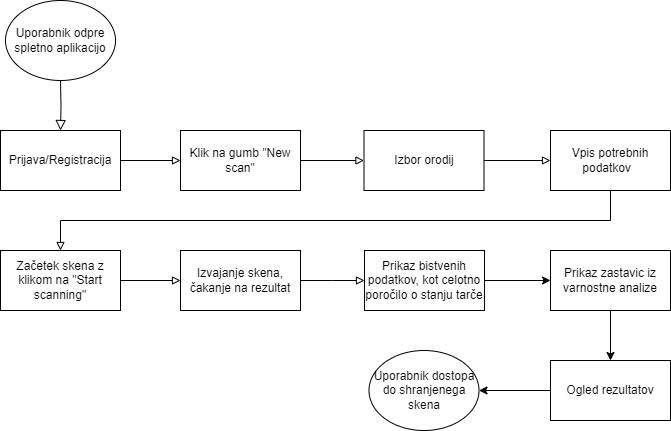

The diagram above was exported from draw.io. Its source (the exported page's mxGraphModel, read from the mxfile embedded in the PNG):
<mxGraphModel dx="1434" dy="786" grid="1" gridSize="10" guides="1" tooltips="1" connect="1" arrows="1" fold="1" page="1" pageScale="1" pageWidth="827" pageHeight="1169" math="0" shadow="0">
  <root>
    <mxCell id="WIyWlLk6GJQsqaUBKTNV-0" />
    <mxCell id="WIyWlLk6GJQsqaUBKTNV-1" parent="WIyWlLk6GJQsqaUBKTNV-0" />
    <mxCell id="d2RgJHA1MF-0FJi521Wp-0" value="" style="rounded=0;html=1;jettySize=auto;orthogonalLoop=1;fontSize=11;endArrow=block;endFill=0;endSize=8;strokeWidth=1;shadow=0;labelBackgroundColor=none;edgeStyle=orthogonalEdgeStyle;entryX=0.5;entryY=0;entryDx=0;entryDy=0;" parent="WIyWlLk6GJQsqaUBKTNV-1" target="d2RgJHA1MF-0FJi521Wp-2" edge="1">
      <mxGeometry relative="1" as="geometry">
        <mxPoint x="110" y="130" as="targetPoint" />
        <mxPoint x="110" y="80" as="sourcePoint" />
      </mxGeometry>
    </mxCell>
    <mxCell id="d2RgJHA1MF-0FJi521Wp-4" value="" style="edgeStyle=orthogonalEdgeStyle;rounded=0;orthogonalLoop=1;jettySize=auto;html=1;endArrow=block;endFill=0;" parent="WIyWlLk6GJQsqaUBKTNV-1" source="d2RgJHA1MF-0FJi521Wp-2" target="d2RgJHA1MF-0FJi521Wp-3" edge="1">
      <mxGeometry relative="1" as="geometry" />
    </mxCell>
    <mxCell id="d2RgJHA1MF-0FJi521Wp-2" value="Prijava/Registracija" style="rounded=0;whiteSpace=wrap;html=1;" parent="WIyWlLk6GJQsqaUBKTNV-1" vertex="1">
      <mxGeometry x="50" y="130" width="120" height="60" as="geometry" />
    </mxCell>
    <mxCell id="d2RgJHA1MF-0FJi521Wp-6" value="" style="edgeStyle=orthogonalEdgeStyle;rounded=0;orthogonalLoop=1;jettySize=auto;html=1;endArrow=block;endFill=0;" parent="WIyWlLk6GJQsqaUBKTNV-1" source="d2RgJHA1MF-0FJi521Wp-3" target="d2RgJHA1MF-0FJi521Wp-5" edge="1">
      <mxGeometry relative="1" as="geometry" />
    </mxCell>
    <mxCell id="d2RgJHA1MF-0FJi521Wp-3" value="Klik na gumb &quot;New scan&quot;" style="whiteSpace=wrap;html=1;rounded=0;" parent="WIyWlLk6GJQsqaUBKTNV-1" vertex="1">
      <mxGeometry x="230" y="130" width="120" height="60" as="geometry" />
    </mxCell>
    <mxCell id="d2RgJHA1MF-0FJi521Wp-9" value="" style="edgeStyle=orthogonalEdgeStyle;rounded=0;orthogonalLoop=1;jettySize=auto;html=1;endArrow=block;endFill=0;" parent="WIyWlLk6GJQsqaUBKTNV-1" source="d2RgJHA1MF-0FJi521Wp-5" target="d2RgJHA1MF-0FJi521Wp-8" edge="1">
      <mxGeometry relative="1" as="geometry" />
    </mxCell>
    <mxCell id="d2RgJHA1MF-0FJi521Wp-5" value="Izbor orodij" style="whiteSpace=wrap;html=1;rounded=0;" parent="WIyWlLk6GJQsqaUBKTNV-1" vertex="1">
      <mxGeometry x="413.5" y="130" width="120" height="60" as="geometry" />
    </mxCell>
    <mxCell id="d2RgJHA1MF-0FJi521Wp-7" value="Uporabnik odpre spletno aplikacijo" style="ellipse;whiteSpace=wrap;html=1;" parent="WIyWlLk6GJQsqaUBKTNV-1" vertex="1">
      <mxGeometry x="55" width="110" height="80" as="geometry" />
    </mxCell>
    <mxCell id="d2RgJHA1MF-0FJi521Wp-11" value="" style="edgeStyle=orthogonalEdgeStyle;rounded=0;orthogonalLoop=1;jettySize=auto;html=1;endArrow=block;endFill=0;" parent="WIyWlLk6GJQsqaUBKTNV-1" source="d2RgJHA1MF-0FJi521Wp-8" target="d2RgJHA1MF-0FJi521Wp-10" edge="1">
      <mxGeometry relative="1" as="geometry">
        <Array as="points">
          <mxPoint x="660" y="220" />
          <mxPoint x="110" y="220" />
        </Array>
      </mxGeometry>
    </mxCell>
    <mxCell id="d2RgJHA1MF-0FJi521Wp-8" value="Vpis potrebnih podatkov&amp;nbsp;&amp;nbsp;" style="whiteSpace=wrap;html=1;rounded=0;" parent="WIyWlLk6GJQsqaUBKTNV-1" vertex="1">
      <mxGeometry x="600" y="130" width="120" height="60" as="geometry" />
    </mxCell>
    <mxCell id="d2RgJHA1MF-0FJi521Wp-13" value="" style="edgeStyle=orthogonalEdgeStyle;rounded=0;orthogonalLoop=1;jettySize=auto;html=1;endArrow=block;endFill=0;" parent="WIyWlLk6GJQsqaUBKTNV-1" source="d2RgJHA1MF-0FJi521Wp-10" target="d2RgJHA1MF-0FJi521Wp-12" edge="1">
      <mxGeometry relative="1" as="geometry" />
    </mxCell>
    <mxCell id="d2RgJHA1MF-0FJi521Wp-10" value="Začetek skena z klikom na &quot;Start scanning&quot;" style="whiteSpace=wrap;html=1;rounded=0;" parent="WIyWlLk6GJQsqaUBKTNV-1" vertex="1">
      <mxGeometry x="50" y="250" width="120" height="60" as="geometry" />
    </mxCell>
    <mxCell id="d2RgJHA1MF-0FJi521Wp-15" value="" style="edgeStyle=orthogonalEdgeStyle;rounded=0;orthogonalLoop=1;jettySize=auto;html=1;endArrow=block;endFill=0;" parent="WIyWlLk6GJQsqaUBKTNV-1" source="d2RgJHA1MF-0FJi521Wp-12" edge="1">
      <mxGeometry relative="1" as="geometry">
        <mxPoint x="414" y="280" as="targetPoint" />
      </mxGeometry>
    </mxCell>
    <mxCell id="d2RgJHA1MF-0FJi521Wp-12" value="Izvajanje skena, čakanje na rezultat" style="whiteSpace=wrap;html=1;rounded=0;" parent="WIyWlLk6GJQsqaUBKTNV-1" vertex="1">
      <mxGeometry x="230" y="250" width="120" height="60" as="geometry" />
    </mxCell>
    <mxCell id="xIisNdzLz8dJUXDjWyv6-1" value="" style="edgeStyle=orthogonalEdgeStyle;rounded=0;orthogonalLoop=1;jettySize=auto;html=1;" edge="1" parent="WIyWlLk6GJQsqaUBKTNV-1" source="d2RgJHA1MF-0FJi521Wp-16" target="xIisNdzLz8dJUXDjWyv6-0">
      <mxGeometry relative="1" as="geometry" />
    </mxCell>
    <mxCell id="d2RgJHA1MF-0FJi521Wp-16" value="Prikaz bistvenih podatkov, kot celotno poročilo o stanju tarče" style="whiteSpace=wrap;html=1;rounded=0;" parent="WIyWlLk6GJQsqaUBKTNV-1" vertex="1">
      <mxGeometry x="414" y="250" width="120" height="60" as="geometry" />
    </mxCell>
    <mxCell id="xIisNdzLz8dJUXDjWyv6-3" value="" style="edgeStyle=orthogonalEdgeStyle;rounded=0;orthogonalLoop=1;jettySize=auto;html=1;" edge="1" parent="WIyWlLk6GJQsqaUBKTNV-1" source="xIisNdzLz8dJUXDjWyv6-0" target="xIisNdzLz8dJUXDjWyv6-2">
      <mxGeometry relative="1" as="geometry" />
    </mxCell>
    <mxCell id="xIisNdzLz8dJUXDjWyv6-0" value="Prikaz zastavic iz varnostne analize" style="whiteSpace=wrap;html=1;rounded=0;" vertex="1" parent="WIyWlLk6GJQsqaUBKTNV-1">
      <mxGeometry x="600" y="250" width="120" height="60" as="geometry" />
    </mxCell>
    <mxCell id="xIisNdzLz8dJUXDjWyv6-5" value="" style="edgeStyle=orthogonalEdgeStyle;rounded=0;orthogonalLoop=1;jettySize=auto;html=1;" edge="1" parent="WIyWlLk6GJQsqaUBKTNV-1" source="xIisNdzLz8dJUXDjWyv6-2" target="xIisNdzLz8dJUXDjWyv6-4">
      <mxGeometry relative="1" as="geometry" />
    </mxCell>
    <mxCell id="xIisNdzLz8dJUXDjWyv6-2" value="Ogled rezultatov" style="whiteSpace=wrap;html=1;rounded=0;" vertex="1" parent="WIyWlLk6GJQsqaUBKTNV-1">
      <mxGeometry x="600" y="360" width="120" height="60" as="geometry" />
    </mxCell>
    <mxCell id="xIisNdzLz8dJUXDjWyv6-4" value="Uporabnik dostopa do shranjenega skena" style="ellipse;whiteSpace=wrap;html=1;" vertex="1" parent="WIyWlLk6GJQsqaUBKTNV-1">
      <mxGeometry x="418.5" y="350" width="110" height="80" as="geometry" />
    </mxCell>
  </root>
</mxGraphModel>